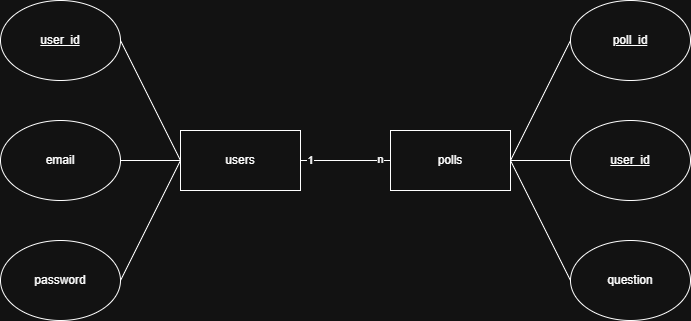

The diagram above was exported from draw.io. Its source (the exported page's mxGraphModel, read from the mxfile embedded in the PNG):
<mxGraphModel dx="749" dy="474" grid="1" gridSize="10" guides="1" tooltips="1" connect="1" arrows="1" fold="1" page="1" pageScale="1" pageWidth="827" pageHeight="1169" math="0" shadow="0">
  <root>
    <mxCell id="0" />
    <mxCell id="1" parent="0" />
    <mxCell id="ysXvGzbsS7vozN1WpC1Z-1" parent="1" style="rounded=0;whiteSpace=wrap;html=1;" value="users" vertex="1">
      <mxGeometry height="60" width="120" x="240" y="220" as="geometry" />
    </mxCell>
    <mxCell id="ysXvGzbsS7vozN1WpC1Z-2" parent="1" style="rounded=0;whiteSpace=wrap;html=1;" value="polls" vertex="1">
      <mxGeometry height="60" width="120" x="450" y="220" as="geometry" />
    </mxCell>
    <mxCell id="ysXvGzbsS7vozN1WpC1Z-3" parent="1" style="ellipse;whiteSpace=wrap;html=1;" value="email" vertex="1">
      <mxGeometry height="80" width="120" x="60" y="210" as="geometry" />
    </mxCell>
    <mxCell id="ysXvGzbsS7vozN1WpC1Z-4" parent="1" style="ellipse;whiteSpace=wrap;html=1;" value="&lt;u&gt;user_id&lt;/u&gt;" vertex="1">
      <mxGeometry height="80" width="120" x="60" y="90" as="geometry" />
    </mxCell>
    <mxCell id="ysXvGzbsS7vozN1WpC1Z-5" parent="1" style="ellipse;whiteSpace=wrap;html=1;" value="password" vertex="1">
      <mxGeometry height="80" width="120" x="60" y="330" as="geometry" />
    </mxCell>
    <mxCell id="ysXvGzbsS7vozN1WpC1Z-6" edge="1" parent="1" source="ysXvGzbsS7vozN1WpC1Z-4" style="endArrow=none;html=1;rounded=0;exitX=1;exitY=0.5;exitDx=0;exitDy=0;entryX=0;entryY=0.5;entryDx=0;entryDy=0;" target="ysXvGzbsS7vozN1WpC1Z-1" value="">
      <mxGeometry height="50" relative="1" width="50" as="geometry">
        <mxPoint x="280" y="280" as="sourcePoint" />
        <mxPoint x="330" y="230" as="targetPoint" />
      </mxGeometry>
    </mxCell>
    <mxCell id="ysXvGzbsS7vozN1WpC1Z-7" edge="1" parent="1" source="ysXvGzbsS7vozN1WpC1Z-3" style="endArrow=none;html=1;rounded=0;exitX=1;exitY=0.5;exitDx=0;exitDy=0;entryX=0;entryY=0.5;entryDx=0;entryDy=0;" target="ysXvGzbsS7vozN1WpC1Z-1" value="">
      <mxGeometry height="50" relative="1" width="50" as="geometry">
        <mxPoint x="280" y="280" as="sourcePoint" />
        <mxPoint x="330" y="230" as="targetPoint" />
      </mxGeometry>
    </mxCell>
    <mxCell id="ysXvGzbsS7vozN1WpC1Z-8" edge="1" parent="1" source="ysXvGzbsS7vozN1WpC1Z-5" style="endArrow=none;html=1;rounded=0;exitX=1;exitY=0.5;exitDx=0;exitDy=0;entryX=0;entryY=0.5;entryDx=0;entryDy=0;" target="ysXvGzbsS7vozN1WpC1Z-1" value="">
      <mxGeometry height="50" relative="1" width="50" as="geometry">
        <mxPoint x="280" y="280" as="sourcePoint" />
        <mxPoint x="330" y="230" as="targetPoint" />
      </mxGeometry>
    </mxCell>
    <mxCell id="ysXvGzbsS7vozN1WpC1Z-9" parent="1" style="ellipse;whiteSpace=wrap;html=1;" value="&lt;u&gt;user_id&lt;/u&gt;" vertex="1">
      <mxGeometry height="80" width="120" x="630" y="210" as="geometry" />
    </mxCell>
    <mxCell id="ysXvGzbsS7vozN1WpC1Z-10" parent="1" style="ellipse;whiteSpace=wrap;html=1;" value="&lt;u&gt;poll_id&lt;/u&gt;" vertex="1">
      <mxGeometry height="80" width="120" x="630" y="90" as="geometry" />
    </mxCell>
    <mxCell id="ysXvGzbsS7vozN1WpC1Z-11" parent="1" style="ellipse;whiteSpace=wrap;html=1;" value="question" vertex="1">
      <mxGeometry height="80" width="120" x="630" y="330" as="geometry" />
    </mxCell>
    <mxCell id="ysXvGzbsS7vozN1WpC1Z-12" edge="1" parent="1" source="ysXvGzbsS7vozN1WpC1Z-10" style="endArrow=none;html=1;rounded=0;exitX=0;exitY=0.5;exitDx=0;exitDy=0;entryX=1;entryY=0.5;entryDx=0;entryDy=0;" target="ysXvGzbsS7vozN1WpC1Z-2" value="">
      <mxGeometry height="50" relative="1" width="50" as="geometry">
        <mxPoint x="580" y="290" as="sourcePoint" />
        <mxPoint x="630" y="240" as="targetPoint" />
      </mxGeometry>
    </mxCell>
    <mxCell id="ysXvGzbsS7vozN1WpC1Z-13" edge="1" parent="1" source="ysXvGzbsS7vozN1WpC1Z-2" style="endArrow=none;html=1;rounded=0;entryX=0;entryY=0.5;entryDx=0;entryDy=0;exitX=1;exitY=0.5;exitDx=0;exitDy=0;" target="ysXvGzbsS7vozN1WpC1Z-9" value="">
      <mxGeometry height="50" relative="1" width="50" as="geometry">
        <mxPoint x="580" y="290" as="sourcePoint" />
        <mxPoint x="630" y="240" as="targetPoint" />
      </mxGeometry>
    </mxCell>
    <mxCell id="ysXvGzbsS7vozN1WpC1Z-14" edge="1" parent="1" source="ysXvGzbsS7vozN1WpC1Z-11" style="endArrow=none;html=1;rounded=0;exitX=0;exitY=0.5;exitDx=0;exitDy=0;entryX=1;entryY=0.5;entryDx=0;entryDy=0;" target="ysXvGzbsS7vozN1WpC1Z-2" value="">
      <mxGeometry height="50" relative="1" width="50" as="geometry">
        <mxPoint x="580" y="290" as="sourcePoint" />
        <mxPoint x="630" y="240" as="targetPoint" />
      </mxGeometry>
    </mxCell>
    <mxCell id="ysXvGzbsS7vozN1WpC1Z-15" edge="1" parent="1" source="ysXvGzbsS7vozN1WpC1Z-1" style="endArrow=none;html=1;rounded=0;exitX=1;exitY=0.5;exitDx=0;exitDy=0;entryX=0;entryY=0.5;entryDx=0;entryDy=0;" target="ysXvGzbsS7vozN1WpC1Z-2" value="">
      <mxGeometry height="50" relative="1" width="50" as="geometry">
        <mxPoint x="400" y="290" as="sourcePoint" />
        <mxPoint x="450" y="240" as="targetPoint" />
      </mxGeometry>
    </mxCell>
    <mxCell id="ysXvGzbsS7vozN1WpC1Z-16" connectable="0" parent="ysXvGzbsS7vozN1WpC1Z-15" style="edgeLabel;html=1;align=center;verticalAlign=middle;resizable=0;points=[];" value="1" vertex="1">
      <mxGeometry relative="1" x="-0.7819" as="geometry">
        <mxPoint as="offset" />
      </mxGeometry>
    </mxCell>
    <mxCell id="ysXvGzbsS7vozN1WpC1Z-17" connectable="0" parent="ysXvGzbsS7vozN1WpC1Z-15" style="edgeLabel;html=1;align=center;verticalAlign=middle;resizable=0;points=[];" value="n" vertex="1">
      <mxGeometry relative="1" x="0.7786" y="1" as="geometry">
        <mxPoint as="offset" />
      </mxGeometry>
    </mxCell>
  </root>
</mxGraphModel>